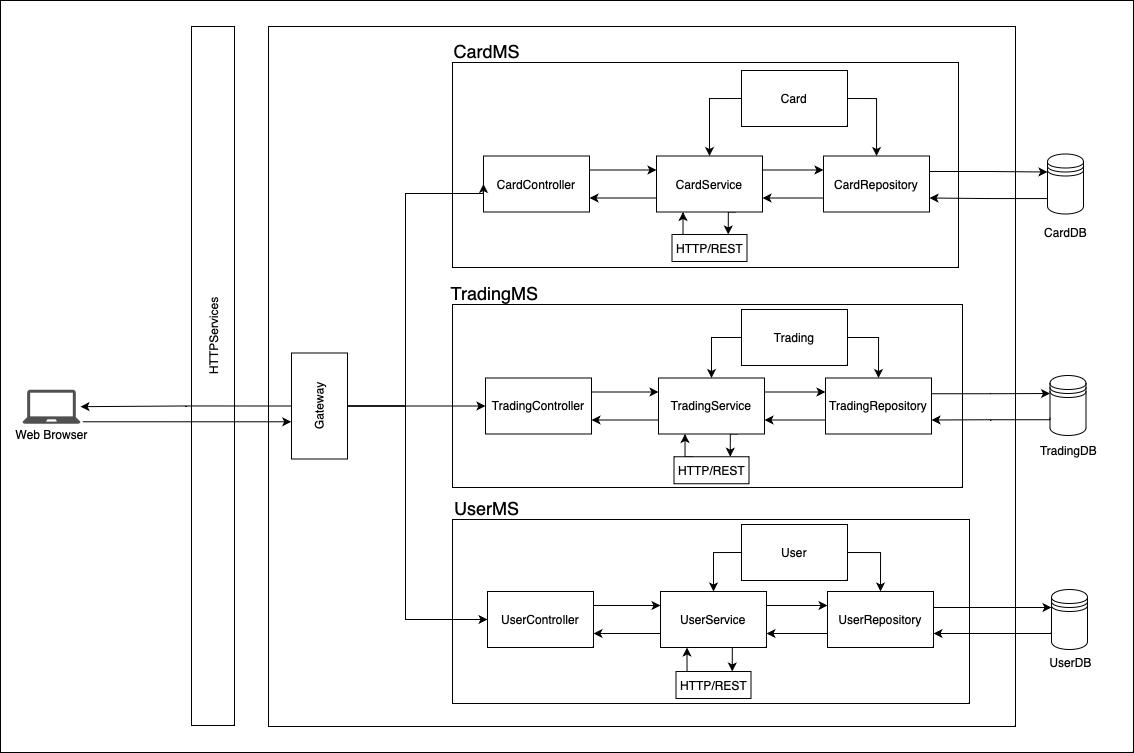

The diagram above was exported from draw.io. Its source (the exported page's mxGraphModel, read from the mxfile embedded in the PNG):
<mxGraphModel dx="1489" dy="847" grid="0" gridSize="10" guides="1" tooltips="1" connect="1" arrows="1" fold="1" page="1" pageScale="1" pageWidth="1169" pageHeight="827" math="0" shadow="0">
  <root>
    <mxCell id="0" />
    <mxCell id="1" parent="0" />
    <mxCell id="Mun7uGO7aC7X5uiL7z7m-1" value="" style="rounded=0;whiteSpace=wrap;html=1;movable=0;resizable=0;rotatable=0;deletable=0;editable=0;locked=1;connectable=0;" vertex="1" parent="1">
      <mxGeometry x="26" y="14" width="1133" height="752" as="geometry" />
    </mxCell>
    <mxCell id="YDuoiH5vQRfw7wGYqV45-81" value="" style="rounded=0;whiteSpace=wrap;html=1;movable=0;resizable=0;rotatable=0;deletable=0;editable=0;locked=1;connectable=0;" parent="1" vertex="1">
      <mxGeometry x="294" y="40" width="747" height="700" as="geometry" />
    </mxCell>
    <mxCell id="YDuoiH5vQRfw7wGYqV45-34" value="" style="rounded=0;whiteSpace=wrap;html=1;" parent="1" vertex="1">
      <mxGeometry x="478" y="76" width="506" height="205" as="geometry" />
    </mxCell>
    <mxCell id="YDuoiH5vQRfw7wGYqV45-1" value="&amp;nbsp; &amp;nbsp; &amp;nbsp; &amp;nbsp; &amp;nbsp; &amp;nbsp; &amp;nbsp; &amp;nbsp; &amp;nbsp; &amp;nbsp; &amp;nbsp; &amp;nbsp; HTTPServices" style="rounded=0;whiteSpace=wrap;html=1;rotation=-90;" parent="1" vertex="1">
      <mxGeometry x="-111" y="368" width="699" height="43" as="geometry" />
    </mxCell>
    <mxCell id="YDuoiH5vQRfw7wGYqV45-52" style="edgeStyle=orthogonalEdgeStyle;rounded=0;orthogonalLoop=1;jettySize=auto;html=1;exitX=1;exitY=0.25;exitDx=0;exitDy=0;entryX=0;entryY=0.25;entryDx=0;entryDy=0;" parent="1" source="YDuoiH5vQRfw7wGYqV45-4" target="YDuoiH5vQRfw7wGYqV45-5" edge="1">
      <mxGeometry relative="1" as="geometry" />
    </mxCell>
    <mxCell id="YDuoiH5vQRfw7wGYqV45-4" value="CardController" style="rounded=0;whiteSpace=wrap;html=1;" parent="1" vertex="1">
      <mxGeometry x="509" y="169.5" width="106" height="56" as="geometry" />
    </mxCell>
    <mxCell id="YDuoiH5vQRfw7wGYqV45-53" style="edgeStyle=orthogonalEdgeStyle;rounded=0;orthogonalLoop=1;jettySize=auto;html=1;exitX=1;exitY=0.25;exitDx=0;exitDy=0;entryX=0;entryY=0.25;entryDx=0;entryDy=0;" parent="1" source="YDuoiH5vQRfw7wGYqV45-5" target="YDuoiH5vQRfw7wGYqV45-6" edge="1">
      <mxGeometry relative="1" as="geometry" />
    </mxCell>
    <mxCell id="YDuoiH5vQRfw7wGYqV45-55" style="edgeStyle=orthogonalEdgeStyle;rounded=0;orthogonalLoop=1;jettySize=auto;html=1;exitX=0;exitY=0.75;exitDx=0;exitDy=0;entryX=1;entryY=0.75;entryDx=0;entryDy=0;" parent="1" source="YDuoiH5vQRfw7wGYqV45-5" target="YDuoiH5vQRfw7wGYqV45-4" edge="1">
      <mxGeometry relative="1" as="geometry" />
    </mxCell>
    <mxCell id="YDuoiH5vQRfw7wGYqV45-95" style="edgeStyle=orthogonalEdgeStyle;rounded=0;orthogonalLoop=1;jettySize=auto;html=1;exitX=0.75;exitY=1;exitDx=0;exitDy=0;entryX=0.75;entryY=0;entryDx=0;entryDy=0;" parent="1" source="YDuoiH5vQRfw7wGYqV45-5" target="YDuoiH5vQRfw7wGYqV45-89" edge="1">
      <mxGeometry relative="1" as="geometry" />
    </mxCell>
    <mxCell id="YDuoiH5vQRfw7wGYqV45-5" value="CardService" style="rounded=0;whiteSpace=wrap;html=1;" parent="1" vertex="1">
      <mxGeometry x="682" y="169.5" width="106" height="56" as="geometry" />
    </mxCell>
    <mxCell id="YDuoiH5vQRfw7wGYqV45-54" style="edgeStyle=orthogonalEdgeStyle;rounded=0;orthogonalLoop=1;jettySize=auto;html=1;exitX=0;exitY=0.75;exitDx=0;exitDy=0;entryX=1;entryY=0.75;entryDx=0;entryDy=0;" parent="1" source="YDuoiH5vQRfw7wGYqV45-6" target="YDuoiH5vQRfw7wGYqV45-5" edge="1">
      <mxGeometry relative="1" as="geometry" />
    </mxCell>
    <mxCell id="YDuoiH5vQRfw7wGYqV45-67" style="edgeStyle=orthogonalEdgeStyle;rounded=0;orthogonalLoop=1;jettySize=auto;html=1;exitX=1;exitY=0.25;exitDx=0;exitDy=0;entryX=0;entryY=0.3;entryDx=0;entryDy=0;" parent="1" source="YDuoiH5vQRfw7wGYqV45-6" target="YDuoiH5vQRfw7wGYqV45-14" edge="1">
      <mxGeometry relative="1" as="geometry">
        <Array as="points">
          <mxPoint x="955" y="185" />
          <mxPoint x="1014" y="185" />
        </Array>
      </mxGeometry>
    </mxCell>
    <mxCell id="YDuoiH5vQRfw7wGYqV45-6" value="CardRepository" style="rounded=0;whiteSpace=wrap;html=1;" parent="1" vertex="1">
      <mxGeometry x="849" y="169.5" width="106" height="56" as="geometry" />
    </mxCell>
    <mxCell id="YDuoiH5vQRfw7wGYqV45-78" style="edgeStyle=orthogonalEdgeStyle;rounded=0;orthogonalLoop=1;jettySize=auto;html=1;exitX=0.5;exitY=0;exitDx=0;exitDy=0;" parent="1" source="YDuoiH5vQRfw7wGYqV45-7" target="YDuoiH5vQRfw7wGYqV45-2" edge="1">
      <mxGeometry relative="1" as="geometry" />
    </mxCell>
    <mxCell id="YDuoiH5vQRfw7wGYqV45-85" style="edgeStyle=orthogonalEdgeStyle;rounded=0;orthogonalLoop=1;jettySize=auto;html=1;exitX=0.5;exitY=1;exitDx=0;exitDy=0;entryX=0;entryY=0.5;entryDx=0;entryDy=0;" parent="1" source="YDuoiH5vQRfw7wGYqV45-7" target="YDuoiH5vQRfw7wGYqV45-4" edge="1">
      <mxGeometry relative="1" as="geometry">
        <Array as="points">
          <mxPoint x="431" y="419" />
          <mxPoint x="431" y="207" />
          <mxPoint x="509" y="207" />
        </Array>
      </mxGeometry>
    </mxCell>
    <mxCell id="YDuoiH5vQRfw7wGYqV45-7" value="Gateway" style="rounded=0;whiteSpace=wrap;html=1;rotation=-90;" parent="1" vertex="1">
      <mxGeometry x="292" y="391.5" width="106" height="56" as="geometry" />
    </mxCell>
    <mxCell id="YDuoiH5vQRfw7wGYqV45-17" value="" style="group" parent="1" vertex="1" connectable="0">
      <mxGeometry x="32" y="403.25" width="90" height="58" as="geometry" />
    </mxCell>
    <mxCell id="YDuoiH5vQRfw7wGYqV45-2" value="" style="sketch=0;pointerEvents=1;shadow=0;dashed=0;html=1;strokeColor=none;fillColor=#505050;labelPosition=center;verticalLabelPosition=bottom;verticalAlign=top;outlineConnect=0;align=center;shape=mxgraph.office.devices.laptop;" parent="YDuoiH5vQRfw7wGYqV45-17" vertex="1">
      <mxGeometry x="16" width="58" height="34" as="geometry" />
    </mxCell>
    <mxCell id="YDuoiH5vQRfw7wGYqV45-3" value="Web Browser" style="text;html=1;align=center;verticalAlign=middle;resizable=0;points=[];autosize=1;strokeColor=none;fillColor=none;" parent="YDuoiH5vQRfw7wGYqV45-17" vertex="1">
      <mxGeometry y="32" width="90" height="26" as="geometry" />
    </mxCell>
    <mxCell id="YDuoiH5vQRfw7wGYqV45-23" value="" style="group" parent="1" vertex="1" connectable="0">
      <mxGeometry x="1060.5" y="167.5" width="61" height="91.5" as="geometry" />
    </mxCell>
    <mxCell id="YDuoiH5vQRfw7wGYqV45-14" value="" style="shape=datastore;whiteSpace=wrap;html=1;" parent="YDuoiH5vQRfw7wGYqV45-23" vertex="1">
      <mxGeometry x="12.5" width="36" height="60" as="geometry" />
    </mxCell>
    <mxCell id="YDuoiH5vQRfw7wGYqV45-18" value="CardDB" style="text;html=1;align=center;verticalAlign=middle;resizable=0;points=[];autosize=1;strokeColor=none;fillColor=none;" parent="YDuoiH5vQRfw7wGYqV45-23" vertex="1">
      <mxGeometry y="65.5" width="61" height="26" as="geometry" />
    </mxCell>
    <mxCell id="YDuoiH5vQRfw7wGYqV45-35" value="&lt;font style=&quot;font-size: 18px;&quot;&gt;CardMS&lt;/font&gt;" style="text;html=1;align=center;verticalAlign=middle;resizable=0;points=[];autosize=1;strokeColor=none;fillColor=none;" parent="1" vertex="1">
      <mxGeometry x="470" y="48" width="84" height="33" as="geometry" />
    </mxCell>
    <mxCell id="YDuoiH5vQRfw7wGYqV45-36" value="" style="rounded=0;whiteSpace=wrap;html=1;" parent="1" vertex="1">
      <mxGeometry x="478" y="318" width="510" height="183" as="geometry" />
    </mxCell>
    <mxCell id="YDuoiH5vQRfw7wGYqV45-37" value="&lt;font style=&quot;font-size: 18px;&quot;&gt;TradingMS&lt;/font&gt;" style="text;html=1;align=center;verticalAlign=middle;resizable=0;points=[];autosize=1;strokeColor=none;fillColor=none;" parent="1" vertex="1">
      <mxGeometry x="467.5" y="290" width="105" height="33" as="geometry" />
    </mxCell>
    <mxCell id="YDuoiH5vQRfw7wGYqV45-56" style="edgeStyle=orthogonalEdgeStyle;rounded=0;orthogonalLoop=1;jettySize=auto;html=1;exitX=1;exitY=0.25;exitDx=0;exitDy=0;entryX=0;entryY=0.25;entryDx=0;entryDy=0;" parent="1" source="YDuoiH5vQRfw7wGYqV45-8" target="YDuoiH5vQRfw7wGYqV45-9" edge="1">
      <mxGeometry relative="1" as="geometry" />
    </mxCell>
    <mxCell id="YDuoiH5vQRfw7wGYqV45-8" value="TradingController" style="rounded=0;whiteSpace=wrap;html=1;" parent="1" vertex="1">
      <mxGeometry x="511" y="391.5" width="106" height="56" as="geometry" />
    </mxCell>
    <mxCell id="YDuoiH5vQRfw7wGYqV45-60" style="edgeStyle=orthogonalEdgeStyle;rounded=0;orthogonalLoop=1;jettySize=auto;html=1;exitX=0;exitY=0.75;exitDx=0;exitDy=0;entryX=1;entryY=0.75;entryDx=0;entryDy=0;" parent="1" source="YDuoiH5vQRfw7wGYqV45-9" target="YDuoiH5vQRfw7wGYqV45-8" edge="1">
      <mxGeometry relative="1" as="geometry" />
    </mxCell>
    <mxCell id="YDuoiH5vQRfw7wGYqV45-61" style="edgeStyle=orthogonalEdgeStyle;rounded=0;orthogonalLoop=1;jettySize=auto;html=1;exitX=1;exitY=0.25;exitDx=0;exitDy=0;entryX=0;entryY=0.25;entryDx=0;entryDy=0;" parent="1" source="YDuoiH5vQRfw7wGYqV45-9" target="YDuoiH5vQRfw7wGYqV45-10" edge="1">
      <mxGeometry relative="1" as="geometry" />
    </mxCell>
    <mxCell id="YDuoiH5vQRfw7wGYqV45-97" style="edgeStyle=orthogonalEdgeStyle;rounded=0;orthogonalLoop=1;jettySize=auto;html=1;exitX=0.75;exitY=1;exitDx=0;exitDy=0;entryX=0.75;entryY=0;entryDx=0;entryDy=0;" parent="1" source="YDuoiH5vQRfw7wGYqV45-9" target="YDuoiH5vQRfw7wGYqV45-90" edge="1">
      <mxGeometry relative="1" as="geometry" />
    </mxCell>
    <mxCell id="YDuoiH5vQRfw7wGYqV45-9" value="TradingService" style="rounded=0;whiteSpace=wrap;html=1;" parent="1" vertex="1">
      <mxGeometry x="684" y="391.5" width="106" height="56" as="geometry" />
    </mxCell>
    <mxCell id="YDuoiH5vQRfw7wGYqV45-62" style="edgeStyle=orthogonalEdgeStyle;rounded=0;orthogonalLoop=1;jettySize=auto;html=1;exitX=0;exitY=0.75;exitDx=0;exitDy=0;entryX=1;entryY=0.75;entryDx=0;entryDy=0;" parent="1" source="YDuoiH5vQRfw7wGYqV45-10" target="YDuoiH5vQRfw7wGYqV45-9" edge="1">
      <mxGeometry relative="1" as="geometry" />
    </mxCell>
    <mxCell id="YDuoiH5vQRfw7wGYqV45-71" style="edgeStyle=orthogonalEdgeStyle;rounded=0;orthogonalLoop=1;jettySize=auto;html=1;exitX=1;exitY=0.25;exitDx=0;exitDy=0;entryX=0;entryY=0.3;entryDx=0;entryDy=0;" parent="1" source="YDuoiH5vQRfw7wGYqV45-10" target="YDuoiH5vQRfw7wGYqV45-16" edge="1">
      <mxGeometry relative="1" as="geometry">
        <Array as="points">
          <mxPoint x="957" y="407.25" />
          <mxPoint x="1016" y="407.25" />
        </Array>
      </mxGeometry>
    </mxCell>
    <mxCell id="YDuoiH5vQRfw7wGYqV45-10" value="TradingRepository" style="rounded=0;whiteSpace=wrap;html=1;" parent="1" vertex="1">
      <mxGeometry x="851" y="391.5" width="106" height="56" as="geometry" />
    </mxCell>
    <mxCell id="YDuoiH5vQRfw7wGYqV45-24" value="" style="group" parent="1" vertex="1" connectable="0">
      <mxGeometry x="1056" y="389" width="75" height="88.5" as="geometry" />
    </mxCell>
    <mxCell id="YDuoiH5vQRfw7wGYqV45-16" value="" style="shape=datastore;whiteSpace=wrap;html=1;" parent="YDuoiH5vQRfw7wGYqV45-24" vertex="1">
      <mxGeometry x="19.5" width="36" height="60" as="geometry" />
    </mxCell>
    <mxCell id="YDuoiH5vQRfw7wGYqV45-20" value="TradingDB" style="text;html=1;align=center;verticalAlign=middle;resizable=0;points=[];autosize=1;strokeColor=none;fillColor=none;" parent="YDuoiH5vQRfw7wGYqV45-24" vertex="1">
      <mxGeometry y="62.5" width="75" height="26" as="geometry" />
    </mxCell>
    <mxCell id="YDuoiH5vQRfw7wGYqV45-43" value="" style="rounded=0;whiteSpace=wrap;html=1;" parent="1" vertex="1">
      <mxGeometry x="478" y="533" width="517" height="184" as="geometry" />
    </mxCell>
    <mxCell id="YDuoiH5vQRfw7wGYqV45-44" value="&lt;font style=&quot;font-size: 18px;&quot;&gt;UserMS&lt;/font&gt;" style="text;html=1;align=center;verticalAlign=middle;resizable=0;points=[];autosize=1;strokeColor=none;fillColor=none;" parent="1" vertex="1">
      <mxGeometry x="470" y="505" width="83" height="33" as="geometry" />
    </mxCell>
    <mxCell id="YDuoiH5vQRfw7wGYqV45-63" style="edgeStyle=orthogonalEdgeStyle;rounded=0;orthogonalLoop=1;jettySize=auto;html=1;exitX=1;exitY=0.25;exitDx=0;exitDy=0;entryX=0;entryY=0.25;entryDx=0;entryDy=0;" parent="1" source="YDuoiH5vQRfw7wGYqV45-11" target="YDuoiH5vQRfw7wGYqV45-12" edge="1">
      <mxGeometry relative="1" as="geometry" />
    </mxCell>
    <mxCell id="YDuoiH5vQRfw7wGYqV45-11" value="UserController" style="rounded=0;whiteSpace=wrap;html=1;" parent="1" vertex="1">
      <mxGeometry x="513" y="605" width="106" height="56" as="geometry" />
    </mxCell>
    <mxCell id="YDuoiH5vQRfw7wGYqV45-64" style="edgeStyle=orthogonalEdgeStyle;rounded=0;orthogonalLoop=1;jettySize=auto;html=1;exitX=0;exitY=0.75;exitDx=0;exitDy=0;entryX=1;entryY=0.75;entryDx=0;entryDy=0;" parent="1" source="YDuoiH5vQRfw7wGYqV45-12" target="YDuoiH5vQRfw7wGYqV45-11" edge="1">
      <mxGeometry relative="1" as="geometry" />
    </mxCell>
    <mxCell id="YDuoiH5vQRfw7wGYqV45-65" style="edgeStyle=orthogonalEdgeStyle;rounded=0;orthogonalLoop=1;jettySize=auto;html=1;exitX=1;exitY=0.25;exitDx=0;exitDy=0;entryX=0;entryY=0.25;entryDx=0;entryDy=0;" parent="1" source="YDuoiH5vQRfw7wGYqV45-12" target="YDuoiH5vQRfw7wGYqV45-13" edge="1">
      <mxGeometry relative="1" as="geometry" />
    </mxCell>
    <mxCell id="YDuoiH5vQRfw7wGYqV45-99" style="edgeStyle=orthogonalEdgeStyle;rounded=0;orthogonalLoop=1;jettySize=auto;html=1;exitX=0.75;exitY=1;exitDx=0;exitDy=0;entryX=0.75;entryY=0;entryDx=0;entryDy=0;" parent="1" source="YDuoiH5vQRfw7wGYqV45-12" target="YDuoiH5vQRfw7wGYqV45-91" edge="1">
      <mxGeometry relative="1" as="geometry" />
    </mxCell>
    <mxCell id="YDuoiH5vQRfw7wGYqV45-12" value="UserService" style="rounded=0;whiteSpace=wrap;html=1;" parent="1" vertex="1">
      <mxGeometry x="686" y="605" width="106" height="56" as="geometry" />
    </mxCell>
    <mxCell id="YDuoiH5vQRfw7wGYqV45-66" style="edgeStyle=orthogonalEdgeStyle;rounded=0;orthogonalLoop=1;jettySize=auto;html=1;exitX=0;exitY=0.75;exitDx=0;exitDy=0;entryX=1;entryY=0.75;entryDx=0;entryDy=0;" parent="1" source="YDuoiH5vQRfw7wGYqV45-13" target="YDuoiH5vQRfw7wGYqV45-12" edge="1">
      <mxGeometry relative="1" as="geometry" />
    </mxCell>
    <mxCell id="YDuoiH5vQRfw7wGYqV45-74" style="edgeStyle=orthogonalEdgeStyle;rounded=0;orthogonalLoop=1;jettySize=auto;html=1;exitX=1;exitY=0.25;exitDx=0;exitDy=0;entryX=0;entryY=0.3;entryDx=0;entryDy=0;" parent="1" source="YDuoiH5vQRfw7wGYqV45-13" target="YDuoiH5vQRfw7wGYqV45-15" edge="1">
      <mxGeometry relative="1" as="geometry">
        <Array as="points">
          <mxPoint x="959" y="621" />
        </Array>
      </mxGeometry>
    </mxCell>
    <mxCell id="YDuoiH5vQRfw7wGYqV45-13" value="UserRepository" style="rounded=0;whiteSpace=wrap;html=1;" parent="1" vertex="1">
      <mxGeometry x="853" y="605" width="106" height="56" as="geometry" />
    </mxCell>
    <mxCell id="YDuoiH5vQRfw7wGYqV45-26" value="" style="group" parent="1" vertex="1" connectable="0">
      <mxGeometry x="1065.5" y="603" width="60" height="86" as="geometry" />
    </mxCell>
    <mxCell id="YDuoiH5vQRfw7wGYqV45-15" value="" style="shape=datastore;whiteSpace=wrap;html=1;" parent="YDuoiH5vQRfw7wGYqV45-26" vertex="1">
      <mxGeometry x="11.5" width="36" height="60" as="geometry" />
    </mxCell>
    <mxCell id="YDuoiH5vQRfw7wGYqV45-21" value="UserDB" style="text;html=1;align=center;verticalAlign=middle;resizable=0;points=[];autosize=1;strokeColor=none;fillColor=none;" parent="YDuoiH5vQRfw7wGYqV45-26" vertex="1">
      <mxGeometry y="60" width="60" height="26" as="geometry" />
    </mxCell>
    <mxCell id="YDuoiH5vQRfw7wGYqV45-68" style="edgeStyle=orthogonalEdgeStyle;rounded=0;orthogonalLoop=1;jettySize=auto;html=1;exitX=0;exitY=0.7;exitDx=0;exitDy=0;entryX=1;entryY=0.75;entryDx=0;entryDy=0;" parent="1" source="YDuoiH5vQRfw7wGYqV45-14" target="YDuoiH5vQRfw7wGYqV45-6" edge="1">
      <mxGeometry relative="1" as="geometry">
        <Array as="points">
          <mxPoint x="1073" y="212" />
          <mxPoint x="1014" y="212" />
        </Array>
      </mxGeometry>
    </mxCell>
    <mxCell id="YDuoiH5vQRfw7wGYqV45-72" style="edgeStyle=orthogonalEdgeStyle;rounded=0;orthogonalLoop=1;jettySize=auto;html=1;exitX=0;exitY=0.7;exitDx=0;exitDy=0;entryX=1;entryY=0.75;entryDx=0;entryDy=0;" parent="1" source="YDuoiH5vQRfw7wGYqV45-16" target="YDuoiH5vQRfw7wGYqV45-10" edge="1">
      <mxGeometry relative="1" as="geometry">
        <Array as="points">
          <mxPoint x="1076" y="433.25" />
          <mxPoint x="1016" y="433.25" />
        </Array>
      </mxGeometry>
    </mxCell>
    <mxCell id="YDuoiH5vQRfw7wGYqV45-75" style="edgeStyle=orthogonalEdgeStyle;rounded=0;orthogonalLoop=1;jettySize=auto;html=1;exitX=0;exitY=0.7;exitDx=0;exitDy=0;entryX=1;entryY=0.75;entryDx=0;entryDy=0;" parent="1" source="YDuoiH5vQRfw7wGYqV45-15" target="YDuoiH5vQRfw7wGYqV45-13" edge="1">
      <mxGeometry relative="1" as="geometry">
        <Array as="points">
          <mxPoint x="1077" y="647" />
        </Array>
      </mxGeometry>
    </mxCell>
    <mxCell id="YDuoiH5vQRfw7wGYqV45-80" value="" style="endArrow=classic;html=1;rounded=0;entryX=0.351;entryY=-0.005;entryDx=0;entryDy=0;exitX=0.848;exitY=0.001;exitDx=0;exitDy=0;exitPerimeter=0;entryPerimeter=0;" parent="1" source="YDuoiH5vQRfw7wGYqV45-3" target="YDuoiH5vQRfw7wGYqV45-7" edge="1">
      <mxGeometry width="50" height="50" relative="1" as="geometry">
        <mxPoint x="10" y="388" as="sourcePoint" />
        <mxPoint x="60" y="338" as="targetPoint" />
      </mxGeometry>
    </mxCell>
    <mxCell id="YDuoiH5vQRfw7wGYqV45-94" style="edgeStyle=orthogonalEdgeStyle;rounded=0;orthogonalLoop=1;jettySize=auto;html=1;exitX=0.25;exitY=0;exitDx=0;exitDy=0;entryX=0.25;entryY=1;entryDx=0;entryDy=0;" parent="1" source="YDuoiH5vQRfw7wGYqV45-89" target="YDuoiH5vQRfw7wGYqV45-5" edge="1">
      <mxGeometry relative="1" as="geometry" />
    </mxCell>
    <mxCell id="YDuoiH5vQRfw7wGYqV45-89" value="HTTP/REST" style="rounded=0;whiteSpace=wrap;html=1;" parent="1" vertex="1">
      <mxGeometry x="697.5" y="248" width="75" height="27" as="geometry" />
    </mxCell>
    <mxCell id="YDuoiH5vQRfw7wGYqV45-96" style="edgeStyle=orthogonalEdgeStyle;rounded=0;orthogonalLoop=1;jettySize=auto;html=1;exitX=0.25;exitY=0;exitDx=0;exitDy=0;entryX=0.25;entryY=1;entryDx=0;entryDy=0;" parent="1" source="YDuoiH5vQRfw7wGYqV45-90" target="YDuoiH5vQRfw7wGYqV45-9" edge="1">
      <mxGeometry relative="1" as="geometry" />
    </mxCell>
    <mxCell id="YDuoiH5vQRfw7wGYqV45-90" value="HTTP/REST" style="rounded=0;whiteSpace=wrap;html=1;" parent="1" vertex="1">
      <mxGeometry x="699.5" y="470.25" width="75" height="27" as="geometry" />
    </mxCell>
    <mxCell id="YDuoiH5vQRfw7wGYqV45-100" style="edgeStyle=orthogonalEdgeStyle;rounded=0;orthogonalLoop=1;jettySize=auto;html=1;exitX=0.25;exitY=0;exitDx=0;exitDy=0;entryX=0.25;entryY=1;entryDx=0;entryDy=0;" parent="1" source="YDuoiH5vQRfw7wGYqV45-91" target="YDuoiH5vQRfw7wGYqV45-12" edge="1">
      <mxGeometry relative="1" as="geometry" />
    </mxCell>
    <mxCell id="YDuoiH5vQRfw7wGYqV45-91" value="HTTP/REST" style="rounded=0;whiteSpace=wrap;html=1;" parent="1" vertex="1">
      <mxGeometry x="701.5" y="685" width="75" height="27" as="geometry" />
    </mxCell>
    <mxCell id="YDuoiH5vQRfw7wGYqV45-92" style="edgeStyle=orthogonalEdgeStyle;rounded=0;orthogonalLoop=1;jettySize=auto;html=1;exitX=0.5;exitY=1;exitDx=0;exitDy=0;" parent="1" source="YDuoiH5vQRfw7wGYqV45-7" target="YDuoiH5vQRfw7wGYqV45-8" edge="1">
      <mxGeometry relative="1" as="geometry" />
    </mxCell>
    <mxCell id="YDuoiH5vQRfw7wGYqV45-87" style="edgeStyle=orthogonalEdgeStyle;rounded=0;orthogonalLoop=1;jettySize=auto;html=1;exitX=0.5;exitY=1;exitDx=0;exitDy=0;entryX=0;entryY=0.5;entryDx=0;entryDy=0;" parent="1" source="YDuoiH5vQRfw7wGYqV45-7" target="YDuoiH5vQRfw7wGYqV45-11" edge="1">
      <mxGeometry relative="1" as="geometry">
        <Array as="points">
          <mxPoint x="431" y="419" />
          <mxPoint x="431" y="633" />
        </Array>
      </mxGeometry>
    </mxCell>
    <mxCell id="Mun7uGO7aC7X5uiL7z7m-5" style="edgeStyle=orthogonalEdgeStyle;rounded=0;orthogonalLoop=1;jettySize=auto;html=1;exitX=0;exitY=0.5;exitDx=0;exitDy=0;" edge="1" parent="1" source="Mun7uGO7aC7X5uiL7z7m-2" target="YDuoiH5vQRfw7wGYqV45-5">
      <mxGeometry relative="1" as="geometry" />
    </mxCell>
    <mxCell id="Mun7uGO7aC7X5uiL7z7m-6" style="edgeStyle=orthogonalEdgeStyle;rounded=0;orthogonalLoop=1;jettySize=auto;html=1;exitX=1;exitY=0.5;exitDx=0;exitDy=0;" edge="1" parent="1" source="Mun7uGO7aC7X5uiL7z7m-2" target="YDuoiH5vQRfw7wGYqV45-6">
      <mxGeometry relative="1" as="geometry" />
    </mxCell>
    <mxCell id="Mun7uGO7aC7X5uiL7z7m-2" value="Card" style="rounded=0;whiteSpace=wrap;html=1;" vertex="1" parent="1">
      <mxGeometry x="767" y="84" width="106" height="56" as="geometry" />
    </mxCell>
    <mxCell id="Mun7uGO7aC7X5uiL7z7m-7" style="edgeStyle=orthogonalEdgeStyle;rounded=0;orthogonalLoop=1;jettySize=auto;html=1;exitX=1;exitY=0.5;exitDx=0;exitDy=0;entryX=0.5;entryY=0;entryDx=0;entryDy=0;" edge="1" parent="1" source="Mun7uGO7aC7X5uiL7z7m-3" target="YDuoiH5vQRfw7wGYqV45-10">
      <mxGeometry relative="1" as="geometry" />
    </mxCell>
    <mxCell id="Mun7uGO7aC7X5uiL7z7m-8" style="edgeStyle=orthogonalEdgeStyle;rounded=0;orthogonalLoop=1;jettySize=auto;html=1;exitX=0;exitY=0.5;exitDx=0;exitDy=0;" edge="1" parent="1" source="Mun7uGO7aC7X5uiL7z7m-3" target="YDuoiH5vQRfw7wGYqV45-9">
      <mxGeometry relative="1" as="geometry" />
    </mxCell>
    <mxCell id="Mun7uGO7aC7X5uiL7z7m-3" value="Trading" style="rounded=0;whiteSpace=wrap;html=1;" vertex="1" parent="1">
      <mxGeometry x="767" y="323" width="106" height="56" as="geometry" />
    </mxCell>
    <mxCell id="Mun7uGO7aC7X5uiL7z7m-9" style="edgeStyle=orthogonalEdgeStyle;rounded=0;orthogonalLoop=1;jettySize=auto;html=1;exitX=0;exitY=0.5;exitDx=0;exitDy=0;" edge="1" parent="1" source="Mun7uGO7aC7X5uiL7z7m-4" target="YDuoiH5vQRfw7wGYqV45-12">
      <mxGeometry relative="1" as="geometry" />
    </mxCell>
    <mxCell id="Mun7uGO7aC7X5uiL7z7m-10" style="edgeStyle=orthogonalEdgeStyle;rounded=0;orthogonalLoop=1;jettySize=auto;html=1;exitX=1;exitY=0.5;exitDx=0;exitDy=0;entryX=0.5;entryY=0;entryDx=0;entryDy=0;" edge="1" parent="1" source="Mun7uGO7aC7X5uiL7z7m-4" target="YDuoiH5vQRfw7wGYqV45-13">
      <mxGeometry relative="1" as="geometry" />
    </mxCell>
    <mxCell id="Mun7uGO7aC7X5uiL7z7m-4" value="User" style="rounded=0;whiteSpace=wrap;html=1;" vertex="1" parent="1">
      <mxGeometry x="767" y="538" width="106" height="56" as="geometry" />
    </mxCell>
  </root>
</mxGraphModel>